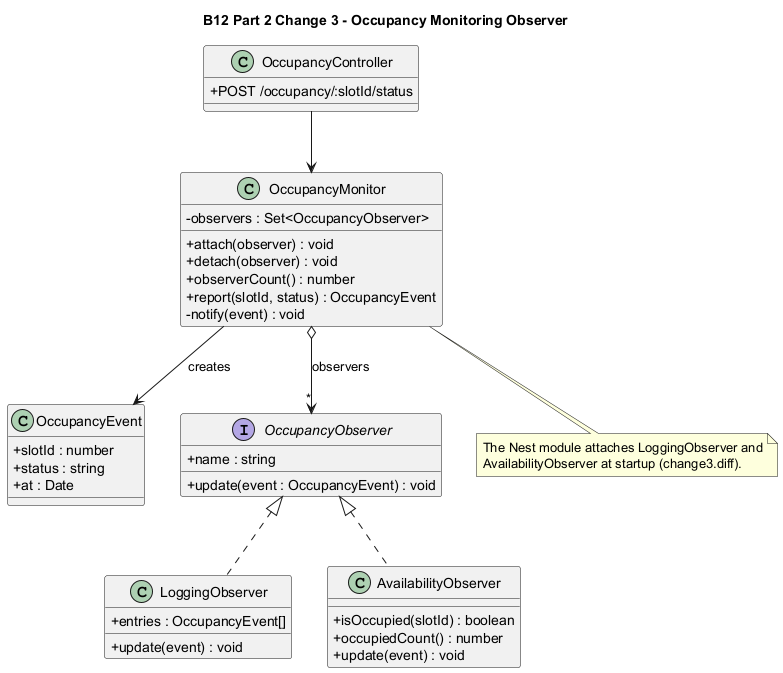

The diagram above was rendered by PlantUML. Its source (embedded in the PNG):
@startuml
' B12 Part 2 - Change 3 (real-time occupancy) - Observer pattern
' Source: Part2/code/evolved/smart-parking-backend/src/occupancy/
title B12 Part 2 Change 3 - Occupancy Monitoring Observer

skinparam classAttributeIconSize 0

class OccupancyEvent {
  +slotId : number
  +status : string
  +at : Date
}

interface OccupancyObserver {
  +name : string
  +update(event : OccupancyEvent) : void
}

class LoggingObserver {
  +entries : OccupancyEvent[]
  +update(event) : void
}

class AvailabilityObserver {
  +isOccupied(slotId) : boolean
  +occupiedCount() : number
  +update(event) : void
}

class OccupancyMonitor {
  -observers : Set<OccupancyObserver>
  +attach(observer) : void
  +detach(observer) : void
  +observerCount() : number
  +report(slotId, status) : OccupancyEvent
  -notify(event) : void
}

class OccupancyController {
  +POST /occupancy/:slotId/status
}

OccupancyObserver <|.. LoggingObserver
OccupancyObserver <|.. AvailabilityObserver
OccupancyMonitor o--> "*" OccupancyObserver : observers
OccupancyMonitor --> OccupancyEvent : creates
OccupancyController --> OccupancyMonitor

note bottom of OccupancyMonitor
  The Nest module attaches LoggingObserver and
  AvailabilityObserver at startup (change3.diff).
end note

@enduml